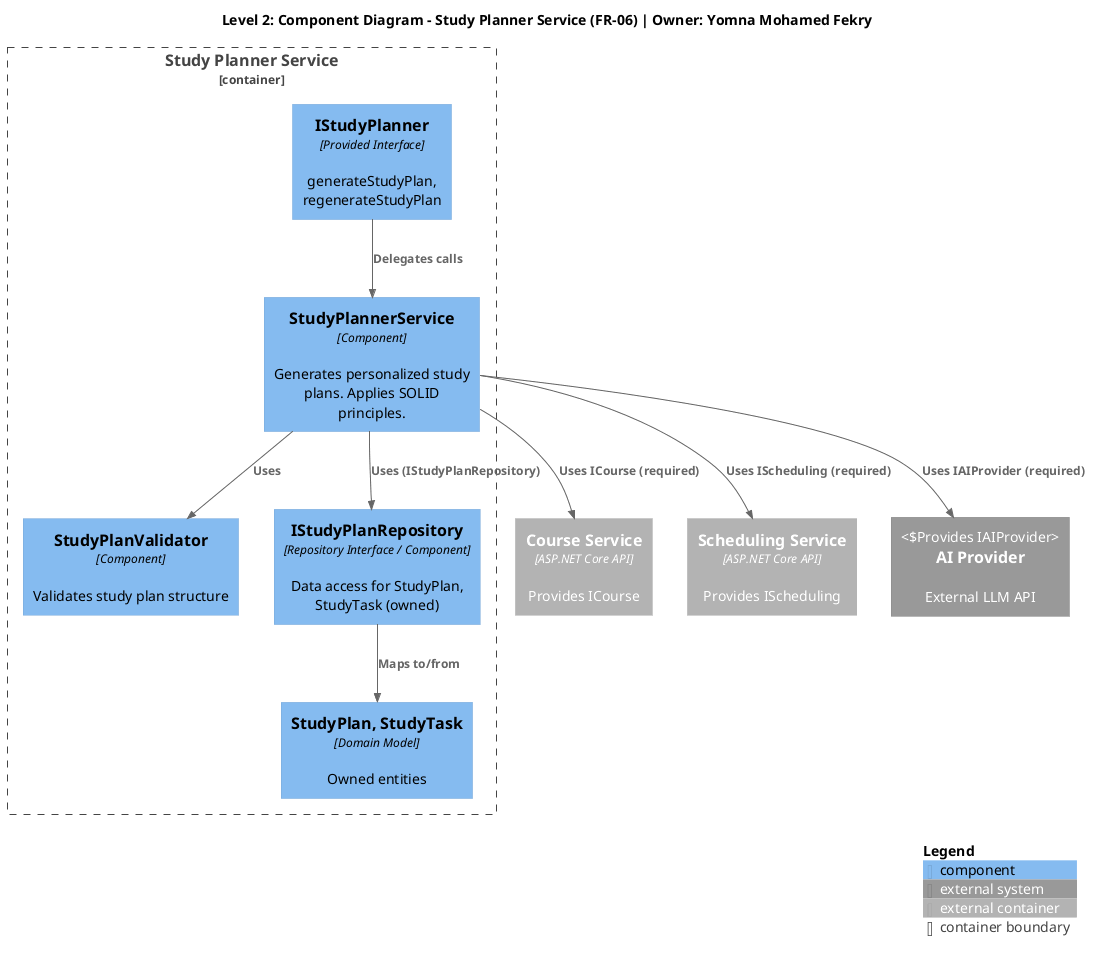

The diagram above was rendered by PlantUML. Its source (embedded in the PNG):
@startuml study-planner-service-component-diagram
!include https://raw.githubusercontent.com/plantuml-stdlib/C4-PlantUML/master/C4_Component.puml

title Level 2: Component Diagram - Study Planner Service (FR-06) | Owner: Yomna Mohamed Fekry

Container_Boundary(studyPlannerBoundary, "Study Planner Service") {
  
  ' Provided interface
  Component(iStudyPlanner, "IStudyPlanner", "Provided Interface", "generateStudyPlan, regenerateStudyPlan")
  
  ' Core components
  Component(studyPlannerService, "StudyPlannerService", "Component", "Generates personalized study plans. Applies SOLID principles.")
  Component(studyPlanValidator, "StudyPlanValidator", "Component", "Validates study plan structure")
  
  ' Persistence
  Component(studyPlanRepo, "IStudyPlanRepository", "Repository Interface / Component", "Data access for StudyPlan, StudyTask (owned)")
  
  ' Domain
  Component(domainModel, "StudyPlan, StudyTask", "Domain Model", "Owned entities")
}

' Required interfaces
Container_Ext(courseSvc, "Course Service", "ASP.NET Core API", "Provides ICourse")
Container_Ext(schedulingSvc, "Scheduling Service", "ASP.NET Core API", "Provides IScheduling")
System_Ext(aiProvider, "AI Provider", "External LLM API", "Provides IAIProvider")

' Internal relationships
Rel(iStudyPlanner, studyPlannerService, "Delegates calls")
Rel(studyPlannerService, studyPlanValidator, "Uses")
Rel(studyPlannerService, studyPlanRepo, "Uses (IStudyPlanRepository)")
Rel(studyPlanRepo, domainModel, "Maps to/from")

' Cross-service/external relationships
Rel(studyPlannerService, courseSvc, "Uses ICourse (required)")
Rel(studyPlannerService, schedulingSvc, "Uses IScheduling (required)")
Rel(studyPlannerService, aiProvider, "Uses IAIProvider (required)")

SHOW_LEGEND()
@enduml